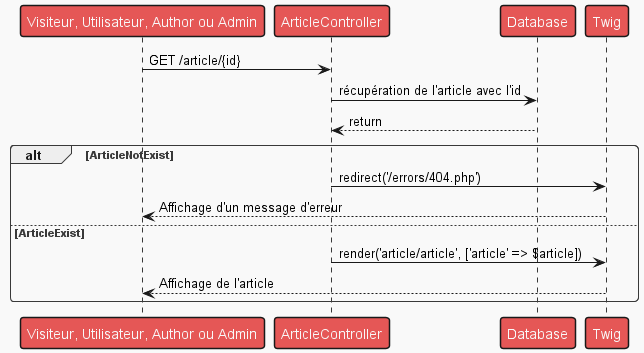

The diagram above was rendered by PlantUML. Its source (embedded in the PNG):
@startuml

!theme mars

Person as "Visiteur, Utilisateur, Author ou Admin" -> ArticleController : GET /article/{id}

ArticleController -> Database : récupération de l'article avec l'id
Database --> ArticleController : return

alt ArticleNotExist
ArticleController -> Twig : redirect('/errors/404.php')
Twig --> Person : Affichage d'un message d'erreur

else ArticleExist
ArticleController -> Twig : render('article/article', ['article' => $article])
Twig --> Person : Affichage de l'article
end


@enduml